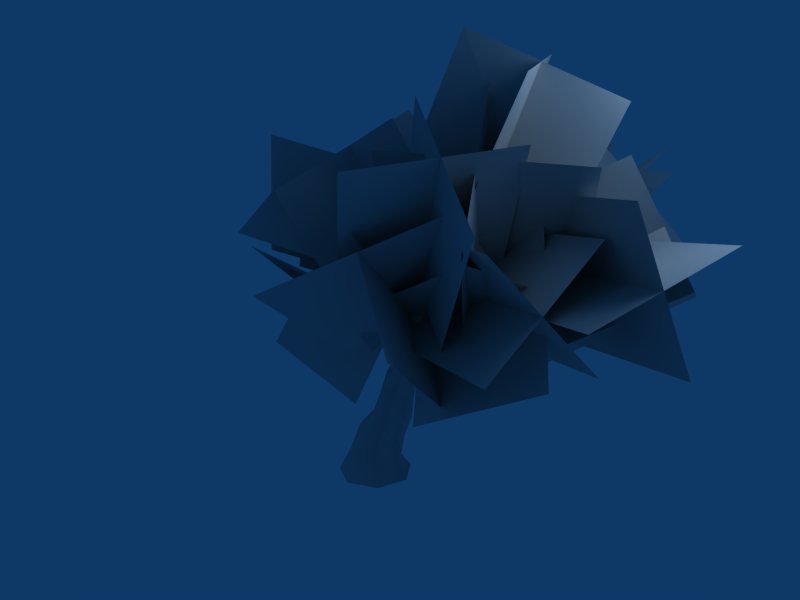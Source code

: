 # Source: tree5.blend  (saved by Blender 2.49.2; exported with 4.5.12 LTS)
import bpy
from mathutils import Matrix  # noqa: F401  (used for matrix-valued properties, if any)

bpy.ops.wm.read_factory_settings(use_empty=True)
scene = bpy.context.scene
scene.name = 'Scene'

# ---- collections
col_collection_1 = bpy.data.collections.new('Collection 1'); scene.collection.children.link(col_collection_1)

# ---- materials (node trees are filled in below, after node groups)
mat_t5_c_tga = bpy.data.materials.new('t5_c.tga')
mat_t5_c_tga.alpha_threshold = 0.0
mat_t5_c_tga.preview_render_type = 'FLAT'
mat_t5_c_tga.diffuse_color = (0.749, 0.749, 0.749, 1.0)
mat_t5_c_tga.roughness = 0.5
mat_t5_b_bmp = bpy.data.materials.new('t5_b.bmp')
mat_t5_b_bmp.alpha_threshold = 0.0
mat_t5_b_bmp.diffuse_color = (0.749, 0.749, 0.749, 1.0)
mat_t5_b_bmp.roughness = 0.5
mat_t5_b_bmp.line_color = (0.0, 0.0, 0.0, 1.0)

# ---- material node trees

# ---- world
world_world = bpy.data.worlds.new('World'); scene.world = world_world
world_world.color = (0.05656, 0.2208, 0.4)
world_world.use_sun_shadow = False
world_world.sun_shadow_jitter_overblur = 0.0
world_world.cycles.sampling_method = 'MANUAL'
world_world.cycles.sample_map_resolution = 256

# ---- cameras
cam_camera = bpy.data.cameras.new('Camera')
cam_camera.passepartout_alpha = 0.2
cam_camera.clip_end = 100.0
cam_camera.lens = 35.0
cam_camera.ortho_scale = 7.314
cam_camera.show_passepartout = False
cam_camera.show_safe_areas = True
cam_camera.dof.focus_distance = 0.0
cam_camera.dof.aperture_fstop = 128.0

# ---- lights
light_spot = bpy.data.lights.new('Spot', 'POINT')
light_spot.transmission_factor = 0.0
light_spot.cutoff_distance = 30.0
light_spot.energy = 100.0
light_spot.shadow_buffer_clip_start = 1.001
light_spot.shadow_soft_size = 1.0
light_spot.shadow_maximum_resolution = 0.006
light_spot.use_absolute_resolution = True
light_spot.cycles.use_multiple_importance_sampling = False

# ---- meshes
me_t5_c_tga_t5_c_tga = bpy.data.meshes.new('t5_c.tga_t5_c.tga')
me_t5_c_tga_t5_c_tga.from_pydata([(-1.191, 15.41, 14.02), (-24.53, 18.21, 16.91), (-25.5, -2.237, 28.87), (-2.363, -5.577, 24.93), (-2.363, -5.577, 24.93), (-25.5, -2.237, 28.87), (-24.53, 18.21, 16.91), (-1.191, 15.41, 14.02), (-3.698, -0.352, 9.05), (-27.03, 2.45, 11.93), (-23.13, 14.12, 32.2), (0.1481, 10.25, 29.87), (0.1481, 10.25, 29.87), (-23.13, 14.12, 32.2), (-27.03, 2.45, 11.93), (-3.698, -0.352, 9.05), (-7.251, 16.02, 20.05), (-18.32, 26.82, 32.31), (-25.89, 10.28, 40.03), (-15.54, -0.4517, 27.07), (-15.54, -0.4517, 27.07), (-25.89, 10.28, 40.03), (-18.32, 26.82, 32.31), (-7.251, 16.02, 20.05), (-18.42, 8.418, 16.66), (-29.49, 19.21, 28.93), (-14.99, 18.83, 42.35), (-4.343, 7.204, 30.44), (-4.343, 7.204, 30.44), (-14.99, 18.83, 42.35), (-29.49, 19.21, 28.93), (-18.42, 8.418, 16.66), (-0.3041, 6.279, 31.41), (7.583, -11.93, 44.33), (22.49, -17.86, 26.88), (13.72, -0.3419, 13.52), (13.72, -0.3419, 13.52), (22.49, -17.86, 26.88), (7.583, -11.93, 44.33), (-0.3041, 6.279, 31.41), (-1.997, -3.826, 18.21), (5.89, -22.04, 31.13), (22.55, -8.087, 40.61), (15.38, 9.787, 26.79), (15.38, 9.787, 26.79), (22.55, -8.087, 40.61), (5.89, -22.04, 31.13), (-1.997, -3.826, 18.21), (5.077, 0.7811, 36.06), (14.9, -6.511, 51.54), (29.11, -13.02, 39.45), (18.77, -6.579, 23.9), (18.77, -6.579, 23.9), (29.11, -13.02, 39.45), (14.9, -6.511, 51.54), (5.077, 0.7811, 36.06), (6.769, -11.28, 29.3), (16.6, -18.57, 44.78), (26.17, -1.407, 46.79), (17.03, 5.512, 30.69), (17.03, 5.512, 30.69), (26.17, -1.407, 46.79), (16.6, -18.57, 44.78), (6.769, -11.28, 29.3), (18.12, 12.92, 22.77), (12.61, 32.95, 34.14), (-10.42, 27.56, 32.47), (-4.908, 8.119, 20.06), (-4.908, 8.119, 20.06), (-10.42, 27.56, 32.47), (12.61, 32.95, 34.14), (18.12, 12.92, 22.77), (6.638, 16.37, 11.13), (1.122, 36.4, 22.49), (2.298, 24.96, 43.22), (6.646, 4.683, 31.72), (6.646, 4.683, 31.72), (2.298, 24.96, 43.22), (1.122, 36.4, 22.49), (6.638, 16.37, 11.13), (10.68, 25.85, 32.15), (-4.97, 32.24, 42.34), (-15.99, 17.88, 34.42), (-0.5571, 12.13, 23.5), (-0.5571, 12.13, 23.5), (-15.99, 17.88, 34.42), (-4.97, 32.24, 42.34), (10.68, 25.85, 32.15), (2.936, 25.34, 20.58), (-12.71, 31.73, 30.77), (-7.857, 19.76, 45.72), (7.22, 12.68, 35.1), (7.22, 12.68, 35.1), (-7.857, 19.76, 45.72), (-12.71, 31.73, 30.77), (2.936, 25.34, 20.58), (10.23, -2.566, 10.9), (31.14, -3.377, 21.98), (21.53, 7.223, 40.89), (0.9314, 9.078, 29.31), (0.9314, 9.078, 29.31), (21.53, 7.223, 40.89), (31.14, -3.377, 21.98), (10.23, -2.566, 10.9), (8.633, 13.54, 15.1), (29.55, 12.73, 26.18), (23.94, -8.468, 35.21), (2.555, -7.066, 25.06), (2.555, -7.066, 25.06), (23.94, -8.468, 35.21), (29.55, 12.73, 26.18), (8.633, 13.54, 15.1), (10.44, -5.101, 22.57), (29.15, -11.15, 24.12), (32.64, 3.02, 37.43), (14.17, 9.662, 35.12), (14.17, 9.662, 35.12), (32.64, 3.02, 37.43), (29.15, -11.15, 24.12), (10.44, -5.101, 22.57), (14.8, 8.062, 21.25), (33.52, 2.009, 22.8), (28.32, -10.35, 37.31), (9.795, -3.55, 36.4), (9.795, -3.55, 36.4), (28.32, -10.35, 37.31), (33.52, 2.009, 22.8), (14.8, 8.062, 21.25), (20.68, 9.218, 32.6), (25.15, 29.06, 44.73), (6.143, 39.32, 34.94), (2.401, 19.85, 21.94), (2.401, 19.85, 21.94), (6.143, 39.32, 34.94), (25.15, 29.06, 44.73), (20.68, 9.218, 32.6), (18.75, 18.19, 18.63), (23.23, 38.03, 30.75), (9.771, 30.15, 48.62), (4.375, 10.84, 35.95), (4.375, 10.84, 35.95), (9.771, 30.15, 48.62), (23.23, 38.03, 30.75), (18.75, 18.19, 18.63), (20.95, 24.25, 34.13), (18.4, 43.05, 39.57), (-1.175, 40.39, 39.58), (1.388, 21.87, 33.19), (1.388, 21.87, 33.19), (-1.175, 40.39, 39.58), (18.4, 43.05, 39.57), (20.95, 24.25, 34.13), (11.32, 25.82, 24.19), (8.771, 44.62, 29.62), (9.521, 39.23, 48.62), (11.08, 20.31, 43.14), (11.08, 20.31, 43.14), (9.521, 39.23, 48.62), (8.771, 44.62, 29.62), (11.32, 25.82, 24.19), (2.03, 1.493, 28.45), (12.32, -10.52, 46.07), (31.39, 3.48, 44.48), (21.54, 14.7, 26.06), (21.54, 14.7, 26.06), (31.39, 3.48, 44.48), (12.32, -10.52, 46.07), (2.03, 1.493, 28.45), (16.06, 0.2989, 19.44), (26.35, -11.71, 37.07), (16.74, 3.179, 52.82), (7.443, 15.86, 35.08), (7.443, 15.86, 35.08), (16.74, 3.179, 52.82), (26.35, -11.71, 37.07), (16.06, 0.2989, 19.44), (6.553, -0.9938, 40.68), (14.38, 1.367, 58.64), (29.67, 11.05, 50.71), (22.29, 7.805, 32.67), (22.29, 7.805, 32.67), (29.67, 11.05, 50.71), (14.38, 1.367, 58.64), (6.553, -0.9938, 40.68), (18.88, -5.357, 35.88), (26.71, -2.997, 53.84), (16.95, 14.06, 55.86), (9.914, 12.15, 37.49), (9.914, 12.15, 37.49), (16.95, 14.06, 55.86), (26.71, -2.997, 53.84), (18.88, -5.357, 35.88), (11.13, 1.991, 33.9), (28.71, 13.44, 44.89), (31.1, 27.76, 26.14), (14.31, 15.52, 14.73), (14.31, 15.52, 14.73), (31.1, 27.76, 26.14), (28.71, 13.44, 44.89), (11.13, 1.991, 33.9), (20.48, 0.8807, 20.09), (38.07, 12.33, 31.08), (22.36, 27.35, 40.56), (4.943, 16.59, 28.6), (4.943, 16.59, 28.6), (22.36, 27.35, 40.56), (38.07, 12.33, 31.08), (20.48, 0.8807, 20.09), (18.35, 1.483, 28.13), (36.71, -5.433, 30.19), (42.6, 12.21, 36.86), (24.43, 19.36, 33.85), (24.43, 19.36, 33.85), (42.6, 12.21, 36.86), (36.71, -5.433, 30.19), (18.35, 1.483, 28.13), (23.32, 12.74, 21.6), (41.68, 5.825, 23.66), (37.5, 0.2247, 42.14), (19.44, 8.045, 40.37), (19.44, 8.045, 40.37), (37.5, 0.2247, 42.14), (41.68, 5.825, 23.66), (23.32, 12.74, 21.6), (5.692, 18.1, 28.71), (-3.458, 10.29, 49.11), (-4.375, -11.69, 40.28), (3.674, -3.616, 19.49), (3.674, -3.616, 19.49), (-4.375, -11.69, 40.28), (-3.458, 10.29, 49.11), (5.692, 18.1, 28.71), (-6.184, 9.925, 20.25), (-15.33, 2.119, 40.65), (6.514, -2.082, 48.84), (15.56, 4.625, 27.98), (15.56, 4.625, 27.98), (6.514, -2.082, 48.84), (-15.33, 2.119, 40.65), (-6.184, 9.925, 20.25), (-6.336, 15.46, 36.7), (-22.43, 5.002, 41.27), (-14.03, -11.21, 33.72), (1.649, -0.4965, 28.28), (1.649, -0.4965, 28.28), (-14.03, -11.21, 33.72), (-22.43, 5.002, 41.27), (-6.336, 15.46, 36.7), (-6.435, 10.02, 23.88), (-22.53, -0.4446, 28.45), (-14.77, -4.655, 46.12), (1.726, 4.998, 41.13), (1.726, 4.998, 41.13), (-14.77, -4.655, 46.12), (-22.53, -0.4446, 28.45), (-6.435, 10.02, 23.88)], [], [(0, 1, 2), (3, 0, 2), (4, 5, 6), (6, 7, 4), (8, 9, 10), (10, 11, 8), (12, 13, 14), (14, 15, 12), (16, 17, 18), (18, 19, 16), (20, 21, 22), (22, 23, 20), (24, 25, 26), (26, 27, 24), (28, 29, 30), (30, 31, 28), (32, 33, 34), (34, 35, 32), (36, 37, 38), (38, 39, 36), (40, 41, 42), (42, 43, 40), (44, 45, 46), (46, 47, 44), (48, 49, 50), (50, 51, 48), (52, 53, 54), (54, 55, 52), (56, 57, 58), (58, 59, 56), (60, 61, 62), (62, 63, 60), (64, 65, 66), (66, 67, 64), (68, 69, 70), (70, 71, 68), (72, 73, 74), (74, 75, 72), (76, 77, 78), (78, 79, 76), (80, 81, 82), (82, 83, 80), (84, 85, 86), (86, 87, 84), (88, 89, 90), (90, 91, 88), (92, 93, 94), (94, 95, 92), (96, 97, 98), (98, 99, 96), (100, 101, 102), (102, 103, 100), (104, 105, 106), (106, 107, 104), (108, 109, 110), (110, 111, 108), (112, 113, 114), (114, 115, 112), (116, 117, 118), (118, 119, 116), (120, 121, 122), (122, 123, 120), (124, 125, 126), (126, 127, 124), (128, 129, 130), (130, 131, 128), (132, 133, 134), (134, 135, 132), (136, 137, 138), (138, 139, 136), (140, 141, 142), (142, 143, 140), (144, 145, 146), (146, 147, 144), (148, 149, 150), (150, 151, 148), (152, 153, 154), (154, 155, 152), (156, 157, 158), (158, 159, 156), (160, 161, 162), (162, 163, 160), (164, 165, 166), (166, 167, 164), (168, 169, 170), (170, 171, 168), (172, 173, 174), (174, 175, 172), (176, 177, 178), (178, 179, 176), (180, 181, 182), (182, 183, 180), (184, 185, 186), (186, 187, 184), (188, 189, 190), (190, 191, 188), (192, 193, 194), (194, 195, 192), (196, 197, 198), (198, 199, 196), (200, 201, 202), (202, 203, 200), (204, 205, 206), (206, 207, 204), (208, 209, 210), (210, 211, 208), (212, 213, 214), (214, 215, 212), (216, 217, 218), (218, 219, 216), (220, 221, 222), (222, 223, 220), (224, 225, 226), (226, 227, 224), (228, 229, 230), (230, 231, 228), (232, 233, 234), (234, 235, 232), (236, 237, 238), (238, 239, 236), (240, 241, 242), (242, 243, 240), (244, 245, 246), (246, 247, 244), (248, 249, 250), (250, 251, 248), (252, 253, 254), (254, 255, 252)])
_uv = me_t5_c_tga_t5_c_tga.uv_layers.new(name='UVTex')
_uv.uv.foreach_set('vector', [-0.001737, 0.005175, -0.001737, 0.998, 0.9977, 0.998, 0.9977, 0.005175, -0.001737, 0.005175, 0.9977, 0.998, -0.001737, 0.005175, -0.001737, 0.998, 0.9977, 0.998, 0.9977, 0.998, 0.9977, 0.005175, -0.001737, 0.005175, -0.001737, 0.005175, -0.001737, 0.998, 0.9977, 0.998, 0.9977, 0.998, 0.9977, 0.005175, -0.001737, 0.005175, -0.001737, 0.005175, -0.001737, 0.998, 0.9977, 0.998, 0.9977, 0.998, 0.9977, 0.005175, -0.001737, 0.005175, -0.001737, 0.005175, -0.001737, 0.998, 0.9977, 0.998, 0.9977, 0.998, 0.9977, 0.005175, -0.001737, 0.005175, -0.001737, 0.005175, -0.001737, 0.998, 0.9977, 0.998, 0.9977, 0.998, 0.9977, 0.005175, -0.001737, 0.005175, -0.001737, 0.005175, -0.001737, 0.998, 0.9977, 0.998, 0.9977, 0.998, 0.9977, 0.005175, -0.001737, 0.005175, -0.001737, 0.005175, -0.001737, 0.998, 0.9977, 0.998, 0.9977, 0.998, 0.9977, 0.005175, -0.001737, 0.005175, -0.001737, 0.005175, -0.001737, 0.998, 0.9977, 0.998, 0.9977, 0.998, 0.9977, 0.005175, -0.001737, 0.005175, -0.001737, 0.005175, -0.001737, 0.998, 0.9977, 0.998, 0.9977, 0.998, 0.9977, 0.005175, -0.001737, 0.005175, -0.001737, 0.005175, -0.001737, 0.998, 0.9977, 0.998, 0.9977, 0.998, 0.9977, 0.005175, -0.001737, 0.005175, -0.001737, 0.005175, -0.001737, 0.998, 0.9977, 0.998, 0.9977, 0.998, 0.9977, 0.005175, -0.001737, 0.005175, -0.001737, 0.005175, -0.001737, 0.998, 0.9977, 0.998, 0.9977, 0.998, 0.9977, 0.005175, -0.001737, 0.005175, -0.001737, 0.005175, -0.001737, 0.998, 0.9977, 0.998, 0.9977, 0.998, 0.9977, 0.005175, -0.001737, 0.005175, -0.001737, 0.005175, -0.001737, 0.998, 0.9977, 0.998, 0.9977, 0.998, 0.9977, 0.005175, -0.001737, 0.005175, -0.001737, 0.005175, -0.001737, 0.998, 0.9977, 0.998, 0.9977, 0.998, 0.9977, 0.005175, -0.001737, 0.005175, -0.001737, 0.005175, -0.001737, 0.998, 0.9977, 0.998, 0.9977, 0.998, 0.9977, 0.005175, -0.001737, 0.005175, -0.001737, 0.005175, -0.001737, 0.998, 0.9977, 0.998, 0.9977, 0.998, 0.9977, 0.005175, -0.001737, 0.005175, -0.001737, 0.005175, -0.001737, 0.998, 0.9977, 0.998, 0.9977, 0.998, 0.9977, 0.005175, -0.001737, 0.005175, -0.001737, 0.005175, -0.001737, 0.998, 0.9977, 0.998, 0.9977, 0.998, 0.9977, 0.005175, -0.001737, 0.005175, -0.001737, 0.005175, -0.001737, 0.998, 0.9977, 0.998, 0.9977, 0.998, 0.9977, 0.005175, -0.001737, 0.005175, -0.001737, 0.005175, -0.001737, 0.998, 0.9977, 0.998, 0.9977, 0.998, 0.9977, 0.005175, -0.001737, 0.005175, -0.001737, 0.005175, -0.001737, 0.998, 0.9977, 0.998, 0.9977, 0.998, 0.9977, 0.005175, -0.001737, 0.005175, -0.001737, 0.005175, -0.001737, 0.998, 0.9977, 0.998, 0.9977, 0.998, 0.9977, 0.005175, -0.001737, 0.005175, -0.001737, 0.005175, -0.001737, 0.998, 0.9977, 0.998, 0.9977, 0.998, 0.9977, 0.005175, -0.001737, 0.005175, -0.001737, 0.005175, -0.001737, 0.998, 0.9977, 0.998, 0.9977, 0.998, 0.9977, 0.005175, -0.001737, 0.005175, -0.001737, 0.005175, -0.001737, 0.998, 0.9977, 0.998, 0.9977, 0.998, 0.9977, 0.005175, -0.001737, 0.005175, -0.001737, 0.005175, -0.001737, 0.998, 0.9977, 0.998, 0.9977, 0.998, 0.9977, 0.005175, -0.001737, 0.005175, -0.001737, 0.005175, -0.001737, 0.998, 0.9977, 0.998, 0.9977, 0.998, 0.9977, 0.005175, -0.001737, 0.005175, -0.001737, 0.005175, -0.001737, 0.998, 0.9977, 0.998, 0.9977, 0.998, 0.9977, 0.005175, -0.001737, 0.005175, -0.001737, 0.005175, -0.001737, 0.998, 0.9977, 0.998, 0.9977, 0.998, 0.9977, 0.005175, -0.001737, 0.005175, -0.001737, 0.005175, -0.001737, 0.998, 0.9977, 0.998, 0.9977, 0.998, 0.9977, 0.005175, -0.001737, 0.005175, -0.001737, 0.005175, -0.001737, 0.998, 0.9977, 0.998, 0.9977, 0.998, 0.9977, 0.005175, -0.001737, 0.005175, -0.001737, 0.005175, -0.001737, 0.998, 0.9977, 0.998, 0.9977, 0.998, 0.9977, 0.005175, -0.001737, 0.005175, -0.001737, 0.005175, -0.001737, 0.998, 0.9977, 0.998, 0.9977, 0.998, 0.9977, 0.005175, -0.001737, 0.005175, -0.001737, 0.005175, -0.001737, 0.998, 0.9977, 0.998, 0.9977, 0.998, 0.9977, 0.005175, -0.001737, 0.005175, -0.001737, 0.005175, -0.001737, 0.998, 0.9977, 0.998, 0.9977, 0.998, 0.9977, 0.005175, -0.001737, 0.005175, -0.001737, 0.005175, -0.001737, 0.998, 0.9977, 0.998, 0.9977, 0.998, 0.9977, 0.005175, -0.001737, 0.005175, -0.001737, 0.005175, -0.001737, 0.998, 0.9977, 0.998, 0.9977, 0.998, 0.9977, 0.005175, -0.001737, 0.005175, -0.001737, 0.005175, -0.001737, 0.998, 0.9977, 0.998, 0.9977, 0.998, 0.9977, 0.005175, -0.001737, 0.005175, -0.001737, 0.005175, -0.001737, 0.998, 0.9977, 0.998, 0.9977, 0.998, 0.9977, 0.005175, -0.001737, 0.005175, -0.001737, 0.005175, -0.001737, 0.998, 0.9977, 0.998, 0.9977, 0.998, 0.9977, 0.005175, -0.001737, 0.005175, -0.001737, 0.005175, -0.001737, 0.998, 0.9977, 0.998, 0.9977, 0.998, 0.9977, 0.005175, -0.001737, 0.005175, -0.001737, 0.005175, -0.001737, 0.998, 0.9977, 0.998, 0.9977, 0.998, 0.9977, 0.005175, -0.001737, 0.005175, -0.001737, 0.005175, -0.001737, 0.998, 0.9977, 0.998, 0.9977, 0.998, 0.9977, 0.005175, -0.001737, 0.005175, -0.001737, 0.005175, -0.001737, 0.998, 0.9977, 0.998, 0.9977, 0.998, 0.9977, 0.005175, -0.001737, 0.005175, -0.001737, 0.005175, -0.001737, 0.998, 0.9977, 0.998, 0.9977, 0.998, 0.9977, 0.005175, -0.001737, 0.005175, -0.001737, 0.005175, -0.001737, 0.998, 0.9977, 0.998, 0.9977, 0.998, 0.9977, 0.005175, -0.001737, 0.005175, -0.001737, 0.005175, -0.001737, 0.998, 0.9977, 0.998, 0.9977, 0.998, 0.9977, 0.005175, -0.001737, 0.005175, -0.001737, 0.005175, -0.001737, 0.998, 0.9977, 0.998, 0.9977, 0.998, 0.9977, 0.005175, -0.001737, 0.005175, -0.001737, 0.005175, -0.001737, 0.998, 0.9977, 0.998, 0.9977, 0.998, 0.9977, 0.005175, -0.001737, 0.005175, -0.001737, 0.005175, -0.001737, 0.998, 0.9977, 0.998, 0.9977, 0.998, 0.9977, 0.005175, -0.001737, 0.005175, -0.001737, 0.005175, -0.001737, 0.998, 0.9977, 0.998, 0.9977, 0.998, 0.9977, 0.005175, -0.001737, 0.005175, -0.001737, 0.005175, -0.001737, 0.998, 0.9977, 0.998, 0.9977, 0.998, 0.9977, 0.005175, -0.001737, 0.005175, -0.001737, 0.005175, -0.001737, 0.998, 0.9977, 0.998, 0.9977, 0.998, 0.9977, 0.005175, -0.001737, 0.005175, -0.001737, 0.005175, -0.001737, 0.998, 0.9977, 0.998, 0.9977, 0.998, 0.9977, 0.005175, -0.001737, 0.005175, -0.001737, 0.005175, -0.001737, 0.998, 0.9977, 0.998, 0.9977, 0.998, 0.9977, 0.005175, -0.001737, 0.005175, -0.001737, 0.005175, -0.001737, 0.998, 0.9977, 0.998, 0.9977, 0.998, 0.9977, 0.005175, -0.001737, 0.005175, -0.001737, 0.005175, -0.001737, 0.998, 0.9977, 0.998, 0.9977, 0.998, 0.9977, 0.005175, -0.001737, 0.005175, -0.001737, 0.005175, -0.001737, 0.998, 0.9977, 0.998, 0.9977, 0.998, 0.9977, 0.005175, -0.001737, 0.005175, -0.001737, 0.005175, -0.001737, 0.998, 0.9977, 0.998, 0.9977, 0.998, 0.9977, 0.005175, -0.001737, 0.005175, -0.001737, 0.005175, -0.001737, 0.998, 0.9977, 0.998, 0.9977, 0.998, 0.9977, 0.005175, -0.001737, 0.005175, -0.001737, 0.005175, -0.001737, 0.998, 0.9977, 0.998, 0.9977, 0.998, 0.9977, 0.005175, -0.001737, 0.005175, -0.001737, 0.005175, -0.001737, 0.998, 0.9977, 0.998, 0.9977, 0.998, 0.9977, 0.005175, -0.001737, 0.005175])
me_t5_c_tga_t5_c_tga.materials.append(mat_t5_c_tga)
me_t5_c_tga_t5_c_tga.use_remesh_preserve_volume = False
me_t5_c_tga_t5_c_tga.use_remesh_preserve_attributes = False
me_t5_c_tga_t5_c_tga.use_mirror_vertex_groups = False
me_t5_c_tga_t5_c_tga.update()
me_t5_b_bmp_t5_b_bmp = bpy.data.meshes.new('t5_b.bmp_t5_b.bmp')
me_t5_b_bmp_t5_b_bmp.from_pydata([(-0.5362, -3.574, 3.378), (-0.01805, -5.166, 0.01148), (2.501, -2.604, 3.319), (4.023, -3.219, 0.01148), (-1.291, -1.748, 5.99), (1.545, -1.381, 5.513), (-0.2909, -0.2239, 8.354), (2.205, -0.04587, 8.309), (-0.1116, 1.01, 11.08), (2.04, 1.123, 11.02), (0.6222, 2.135, 13.54), (2.478, 2.66, 13.19), (2.462, 2.649, 16.51), (3.77, 3.306, 15.7), (5.486, 4.811, 18.89), (6.535, 5.187, 18.25), (8.706, 6.95, 21.41), (9.676, 7.168, 20.94), (11.29, 10.63, 23.6), (11.82, 10.85, 23.1), (14.02, 16.49, 28.58), (5.02, 1.152, 0.01148), (3.642, 0.3295, 2.807), (2.98, 1.072, 4.942), (3.62, 2.005, 8.061), (3.289, 2.858, 10.73), (3.226, 4.463, 13.01), (3.99, 4.883, 15.17), (6.813, 6.353, 17.77), (9.976, 8.057, 20.37), (11.78, 11.42, 22.59), (14.02, 16.49, 28.58), (2.028, 3.018, 2.228), (2.225, 4.658, 0.01148), (1.934, 3.765, 4.708), (2.887, 4.385, 7.796), (2.693, 4.91, 10.45), (2.301, 6.187, 13.14), (2.956, 6.192, 15.34), (6.107, 7.432, 17.82), (9.38, 8.948, 20.12), (11.2, 11.89, 22.46), (-2.26, 4.658, 0.01148), (-1.127, 3.436, 2.017), (-0.8068, 4.671, 4.987), (0.5584, 5.3, 7.714), (0.7003, 5.733, 10.37), (0.4022, 6.534, 13.48), (1.446, 6.247, 16.06), (4.951, 7.61, 18.37), (8.336, 9.169, 20.39), (10.52, 11.92, 22.79), (14.02, 16.49, 28.58), (-1.127, 3.436, 2.017), (-2.26, 4.658, 0.01148), (-3.445, 1.27, 2.334), (-5.057, 1.152, 0.01148), (-0.8068, 4.671, 4.987), (-3.178, 3.105, 5.569), (0.5584, 5.3, 7.714), (-1.612, 4.063, 7.876), (0.7003, 5.733, 10.37), (-1.186, 4.708, 10.56), (0.4022, 6.534, 13.48), (-1.043, 5.241, 13.77), (1.446, 6.247, 16.06), (0.598, 5.007, 16.81), (4.951, 7.61, 18.37), (4.215, 6.754, 18.99), (8.336, 9.169, 20.39), (7.632, 8.555, 20.97), (10.52, 11.92, 22.79), (10.25, 11.48, 23.35), (-4.059, -3.219, 0.01148), (-3.182, -1.85, 2.941), (-3.392, 0.2491, 6.015), (-1.991, 1.605, 8.162), (-1.548, 2.606, 10.88), (-0.9443, 3.283, 13.8), (1.05, 3.405, 17.01), (4.453, 5.509, 19.23), (7.796, 7.567, 21.43), (10.59, 10.91, 23.71), (14.02, 16.49, 28.58), (-0.5362, -3.574, 3.378), (-0.01805, -5.166, 0.01148), (-1.291, -1.748, 5.99), (-0.2909, -0.2239, 8.354), (-0.1116, 1.01, 11.08), (0.6222, 2.135, 13.54), (2.462, 2.649, 16.51), (5.486, 4.811, 18.89), (8.706, 6.95, 21.41), (11.29, 10.63, 23.6), (2.619, 5.499, 16.42), (1.634, 4.427, 15.29), (-2.41, 4.54, 18.81), (-1.944, 5.812, 19.47), (-1.974, 4.521, 20.29), (2.619, 3.668, 16.65), (1.634, 4.427, 15.29), (-2.41, 4.54, 18.81), (-7.353, 5.581, 21.19), (-6.681, 6.411, 21.67), (-7.096, 5.472, 22.37), (-7.353, 5.581, 21.19), (-11.84, 7.932, 23.35), (-11.2, 8.285, 23.76), (-11.56, 7.553, 24.04), (-11.84, 7.932, 23.35), (-15.67, 9.979, 26.78), (-15.67, 9.979, 26.78), (-15.67, 9.979, 26.78), (-15.67, 9.979, 26.78), (-18.29, 11.98, 30.91), (4.771, 6.578, 19.05), (5.352, 5.42, 17.9), (6.649, 1.921, 22.45), (6.402, 3.038, 23.29), (7.43, 3.193, 22.23), (6.433, 6.606, 18.56), (5.352, 5.42, 17.9), (6.649, 1.921, 22.45), (9.359, -0.2951, 26.25), (9.435, 0.5583, 26.94), (10.2, 0.4424, 26.12), (9.359, -0.2951, 26.25), (11.76, -3.317, 30.07), (11.95, -2.713, 30.52), (12.43, -2.933, 29.93), (11.76, -3.317, 30.07), (13.96, -6.65, 33.89), (13.96, -6.65, 33.89), (13.96, -6.65, 33.89), (13.96, -6.65, 33.89), (16.92, -10.01, 36.68), (6.474, 5.995, 18.58), (5.233, 6.856, 17.73), (6.516, 11.34, 20.96), (7.257, 10.68, 21.98), (5.826, 10.39, 21.81), (4.453, 5.509, 19.23), (5.233, 6.856, 17.73), (6.516, 11.34, 20.96), (6.053, 15.38, 24.4), (6.832, 15.3, 25.24), (5.835, 14.6, 25.15), (6.053, 15.38, 24.4), (4.822, 19.28, 27.56), (5.198, 19.27, 28.31), (4.558, 18.66, 28.0), (4.822, 19.28, 27.56), (2.411, 22.7, 30.03), (2.411, 22.7, 30.03), (2.411, 22.7, 30.03), (2.411, 22.7, 30.03), (-0.8629, 24.65, 32.24), (1.948, 3.535, 16.18), (3.19, 4.713, 15.49), (6.595, 3.532, 19.89), (5.643, 2.403, 20.19), (5.376, 3.78, 20.74), (1.948, 5.299, 16.72), (3.19, 4.713, 15.49), (6.595, 3.532, 19.89), (9.487, 2.213, 24.24), (9.033, 1.3, 24.85), (8.58, 2.407, 24.95), (9.487, 2.213, 24.24), (12.77, 2.324, 28.44), (12.45, 1.739, 28.97), (12.4, 2.543, 29.17), (12.77, 2.324, 28.44), (17.12, 1.678, 31.8), (17.12, 1.678, 31.8), (17.12, 1.678, 31.8), (17.12, 1.678, 31.8), (21.07, 0.9825, 35.65), (11.82, 10.85, 23.1), (11.2, 11.89, 22.46), (11.84, 15.14, 26.83), (12.06, 14.68, 28.07), (10.89, 14.63, 27.44), (10.25, 11.48, 23.35), (11.2, 11.89, 22.46), (11.84, 15.14, 26.83), (11.32, 19.17, 30.15), (11.67, 18.92, 31.13), (10.72, 18.86, 30.87), (11.32, 19.17, 30.15), (11.27, 23.45, 33.36), (11.38, 23.11, 33.97), (10.76, 23.34, 33.84), (11.27, 23.45, 33.36), (12.12, 27.51, 37.06), (12.12, 27.51, 37.06), (12.12, 27.51, 37.06), (12.12, 27.51, 37.06), (13.21, 30.79, 41.39), (10.25, 11.48, 23.35), (10.9, 10.57, 22.63), (12.07, 7.263, 27.23), (11.31, 8.0, 27.87), (12.4, 8.515, 27.42), (11.89, 11.57, 23.19), (10.9, 10.57, 22.63), (12.07, 7.263, 27.23), (13.84, 4.95, 31.94), (13.02, 5.458, 32.15), (13.84, 5.993, 32.04), (13.84, 4.95, 31.94), (14.68, 3.068, 36.82), (14.17, 3.421, 37.09), (14.71, 3.832, 36.81), (14.68, 3.068, 36.82), (16.22, 1.511, 41.42), (16.22, 1.511, 41.42), (16.22, 1.511, 41.42), (16.22, 1.511, 41.42), (17.92, -0.9918, 45.92), (8.706, 6.95, 21.41), (9.455, 7.909, 20.16), (13.51, 8.593, 24.04), (12.65, 8.499, 25.04), (12.75, 9.64, 24.36), (8.513, 8.936, 21.0), (9.455, 7.909, 20.16), (13.51, 8.593, 24.04), (17.22, 9.937, 27.55), (16.78, 9.875, 28.5), (17.05, 10.8, 28.15), (17.22, 9.937, 27.55), (21.74, 10.23, 30.6), (21.38, 10.04, 31.21), (21.74, 10.73, 31.23), (21.74, 10.23, 30.6), (26.02, 9.346, 33.42), (26.02, 9.346, 33.42), (26.02, 9.346, 33.42), (26.02, 9.346, 33.42), (29.63, 7.097, 35.32), (9.06, 8.748, 21.39), (8.136, 8.227, 20.15), (3.972, 7.389, 23.94), (5.066, 7.652, 24.69), (4.593, 6.378, 24.53), (8.706, 6.95, 21.41), (8.136, 8.227, 20.15), (3.972, 7.389, 23.94), (0.3373, 7.179, 28.08), (1.289, 7.412, 28.54), (0.8136, 6.42, 28.59), (0.3373, 7.179, 28.08), (-2.802, 7.389, 32.21), (-2.377, 7.693, 32.72), (-2.802, 7.389, 32.21), (-2.802, 7.389, 32.21), (-7.068, 7.065, 35.91), (-7.068, 7.065, 35.91), (-7.068, 7.065, 35.91), (-7.068, 7.065, 35.91), (-10.25, 6.785, 40.26)], [], [(0, 1, 2), (2, 1, 3), (4, 0, 2), (5, 4, 2), (6, 4, 7), (7, 4, 5), (8, 6, 7), (9, 8, 7), (10, 8, 11), (11, 8, 9), (12, 10, 11), (13, 12, 11), (14, 12, 15), (15, 12, 13), (16, 14, 15), (17, 16, 15), (18, 16, 19), (19, 16, 17), (20, 18, 19), (2, 3, 21), (22, 2, 21), (5, 2, 23), (23, 2, 22), (7, 5, 23), (24, 7, 23), (9, 7, 25), (25, 7, 24), (11, 9, 25), (26, 11, 25), (13, 11, 27), (27, 11, 26), (15, 13, 27), (28, 15, 27), (17, 15, 29), (29, 15, 28), (19, 17, 29), (30, 19, 29), (31, 19, 30), (22, 21, 32), (32, 21, 33), (23, 22, 32), (34, 23, 32), (24, 23, 35), (35, 23, 34), (25, 24, 35), (36, 25, 35), (26, 25, 37), (37, 25, 36), (27, 26, 37), (38, 27, 37), (28, 27, 39), (39, 27, 38), (29, 28, 39), (40, 29, 39), (30, 29, 41), (41, 29, 40), (31, 30, 41), (32, 33, 42), (43, 32, 42), (34, 32, 44), (44, 32, 43), (35, 34, 44), (45, 35, 44), (36, 35, 46), (46, 35, 45), (37, 36, 46), (47, 37, 46), (38, 37, 48), (48, 37, 47), (39, 38, 48), (49, 39, 48), (40, 39, 50), (50, 39, 49), (41, 40, 50), (51, 41, 50), (52, 41, 51), (53, 54, 55), (55, 54, 56), (57, 53, 55), (58, 57, 55), (59, 57, 60), (60, 57, 58), (61, 59, 60), (62, 61, 60), (63, 61, 64), (64, 61, 62), (65, 63, 64), (66, 65, 64), (67, 65, 68), (68, 65, 66), (69, 67, 68), (70, 69, 68), (71, 69, 72), (72, 69, 70), (20, 71, 72), (55, 56, 73), (74, 55, 73), (58, 55, 75), (75, 55, 74), (60, 58, 75), (76, 60, 75), (62, 60, 77), (77, 60, 76), (64, 62, 77), (78, 64, 77), (66, 64, 79), (79, 64, 78), (68, 66, 79), (80, 68, 79), (70, 68, 81), (81, 68, 80), (72, 70, 81), (82, 72, 81), (83, 72, 82), (74, 73, 84), (84, 73, 85), (75, 74, 84), (86, 75, 84), (76, 75, 87), (87, 75, 86), (77, 76, 87), (88, 77, 87), (78, 77, 89), (89, 77, 88), (79, 78, 89), (90, 79, 89), (80, 79, 91), (91, 79, 90), (81, 80, 91), (92, 81, 91), (82, 81, 93), (93, 81, 92), (83, 82, 93), (94, 95, 96), (97, 94, 96), (98, 99, 94), (97, 98, 94), (100, 99, 98), (101, 100, 98), (97, 96, 102), (103, 97, 102), (104, 98, 97), (103, 104, 97), (101, 98, 104), (105, 101, 104), (103, 102, 106), (107, 103, 106), (108, 104, 103), (107, 108, 103), (105, 104, 108), (109, 105, 108), (107, 106, 110), (111, 107, 110), (112, 108, 107), (111, 112, 107), (109, 108, 112), (112, 109, 113), (111, 110, 114), (114, 112, 111), (112, 113, 114), (115, 116, 117), (118, 115, 117), (119, 120, 115), (118, 119, 115), (121, 120, 119), (122, 121, 119), (118, 117, 123), (124, 118, 123), (125, 119, 118), (124, 125, 118), (122, 119, 125), (126, 122, 125), (124, 123, 127), (128, 124, 127), (129, 125, 124), (128, 129, 124), (126, 125, 129), (130, 126, 129), (128, 127, 131), (132, 128, 131), (133, 129, 128), (132, 133, 128), (130, 129, 133), (133, 130, 134), (132, 131, 135), (135, 133, 132), (133, 134, 135), (136, 137, 138), (139, 136, 138), (140, 141, 136), (139, 140, 136), (142, 141, 140), (143, 142, 140), (139, 138, 144), (145, 139, 144), (146, 140, 139), (145, 146, 139), (143, 140, 146), (147, 143, 146), (145, 144, 148), (149, 145, 148), (150, 146, 145), (149, 150, 145), (147, 146, 150), (151, 147, 150), (149, 148, 152), (153, 149, 152), (154, 150, 149), (153, 154, 149), (151, 150, 154), (154, 151, 155), (153, 152, 156), (156, 154, 153), (154, 155, 156), (157, 158, 159), (160, 157, 159), (161, 162, 157), (160, 161, 157), (163, 162, 161), (164, 163, 161), (160, 159, 165), (166, 160, 165), (167, 161, 160), (166, 167, 160), (164, 161, 167), (168, 164, 167), (166, 165, 169), (170, 166, 169), (171, 167, 166), (170, 171, 166), (168, 167, 171), (172, 168, 171), (170, 169, 173), (174, 170, 173), (175, 171, 170), (174, 175, 170), (172, 171, 175), (175, 172, 176), (174, 173, 177), (177, 175, 174), (175, 176, 177), (178, 179, 180), (181, 178, 180), (182, 183, 178), (181, 182, 178), (184, 183, 182), (185, 184, 182), (181, 180, 186), (187, 181, 186), (188, 182, 181), (187, 188, 181), (185, 182, 188), (189, 185, 188), (187, 186, 190), (191, 187, 190), (192, 188, 187), (191, 192, 187), (189, 188, 192), (193, 189, 192), (191, 190, 194), (195, 191, 194), (196, 192, 191), (195, 196, 191), (193, 192, 196), (196, 193, 197), (195, 194, 198), (198, 196, 195), (196, 197, 198), (199, 200, 201), (202, 199, 201), (203, 204, 199), (202, 203, 199), (205, 204, 203), (206, 205, 203), (202, 201, 207), (208, 202, 207), (209, 203, 202), (208, 209, 202), (206, 203, 209), (210, 206, 209), (208, 207, 211), (212, 208, 211), (213, 209, 208), (212, 213, 208), (210, 209, 213), (214, 210, 213), (212, 211, 215), (216, 212, 215), (217, 213, 212), (216, 217, 212), (214, 213, 217), (217, 214, 218), (216, 215, 219), (219, 217, 216), (217, 218, 219), (220, 221, 222), (223, 220, 222), (224, 225, 220), (223, 224, 220), (226, 225, 224), (227, 226, 224), (223, 222, 228), (229, 223, 228), (230, 224, 223), (229, 230, 223), (227, 224, 230), (231, 227, 230), (229, 228, 232), (233, 229, 232), (234, 230, 229), (233, 234, 229), (231, 230, 234), (235, 231, 234), (233, 232, 236), (237, 233, 236), (238, 234, 233), (237, 238, 233), (235, 234, 238), (238, 235, 239), (237, 236, 240), (240, 238, 237), (238, 239, 240), (241, 242, 243), (244, 241, 243), (245, 246, 241), (244, 245, 241), (247, 246, 245), (248, 247, 245), (244, 243, 249), (250, 244, 249), (251, 245, 244), (250, 251, 244), (248, 245, 251), (252, 248, 251), (250, 249, 253), (254, 250, 253), (255, 251, 250), (254, 255, 250), (252, 251, 255), (256, 252, 255), (254, 253, 257), (258, 254, 257), (259, 255, 254), (258, 259, 254), (256, 255, 259), (259, 256, 260), (258, 257, 261), (261, 259, 258), (259, 260, 261)])
me_t5_b_bmp_t5_b_bmp.polygons.foreach_set('use_smooth', [True] * 349)
_uv = me_t5_b_bmp_t5_b_bmp.uv_layers.new(name='UVTex')
_uv.uv.foreach_set('vector', [0.006248, 0.4943, 0.006248, 0.008668, 0.2515, 0.4943, 0.2515, 0.4943, 0.006248, 0.008668, 0.2515, 0.008668, 0.006248, 0.9893, 0.006248, 0.4943, 0.2515, 0.4943, 0.2515, 0.9876, 0.006248, 0.9893, 0.2515, 0.4943, 0.006248, 0.4943, 0.006248, 0.9893, 0.2515, 0.4943, 0.2515, 0.4943, 0.006248, 0.9893, 0.2515, 0.9876, 0.006248, 0.008668, 0.006248, 0.4943, 0.2515, 0.4943, 0.2515, 0.008668, 0.006248, 0.008668, 0.2515, 0.4943, 0.006248, 0.4943, 0.006248, 0.008668, 0.2515, 0.4943, 0.2515, 0.4943, 0.006248, 0.008668, 0.2515, 0.008668, 0.006248, 0.008668, 0.006248, 0.4943, 0.2515, 0.4943, 0.2515, 0.008668, 0.006248, 0.008668, 0.2515, 0.4943, 0.006248, 0.4943, 0.006248, 0.008668, 0.2515, 0.4943, 0.2515, 0.4943, 0.006248, 0.008668, 0.2515, 0.008668, 0.006248, 0.9893, 0.006248, 0.4943, 0.2515, 0.4943, 0.2515, 0.9876, 0.006248, 0.9893, 0.2515, 0.4943, 0.006248, 0.4943, 0.006248, 0.9893, 0.2515, 0.4943, 0.2515, 0.4943, 0.006248, 0.9893, 0.2515, 0.9876, 0.006248, 0.008668, 0.006248, 0.4943, 0.2515, 0.4943, 0.2515, 0.4943, 0.2515, 0.008668, 0.4907, 0.008668, 0.4907, 0.4943, 0.2515, 0.4943, 0.4907, 0.008668, 0.2515, 0.9876, 0.2515, 0.4943, 0.4907, 0.9876, 0.4907, 0.9876, 0.2515, 0.4943, 0.4907, 0.4943, 0.2515, 0.4943, 0.2515, 0.9876, 0.4907, 0.9876, 0.4907, 0.4943, 0.2515, 0.4943, 0.4907, 0.9876, 0.2515, 0.008668, 0.2515, 0.4943, 0.4907, 0.008668, 0.4907, 0.008668, 0.2515, 0.4943, 0.4907, 0.4943, 0.2515, 0.4943, 0.2515, 0.008668, 0.4907, 0.008668, 0.4907, 0.4943, 0.2515, 0.4943, 0.4907, 0.008668, 0.2515, 0.008668, 0.2515, 0.4943, 0.4907, 0.008668, 0.4907, 0.008668, 0.2515, 0.4943, 0.4907, 0.4943, 0.2515, 0.4943, 0.2515, 0.008668, 0.4907, 0.008668, 0.4907, 0.4943, 0.2515, 0.4943, 0.4907, 0.008668, 0.2515, 0.9876, 0.2515, 0.4943, 0.4907, 0.9876, 0.4907, 0.9876, 0.2515, 0.4943, 0.4907, 0.4943, 0.2515, 0.4943, 0.2515, 0.9876, 0.4907, 0.9876, 0.4907, 0.4943, 0.2515, 0.4943, 0.4907, 0.9876, 0.4907, 0.008668, 0.2515, 0.4943, 0.4907, 0.4943, 0.4907, 0.4943, 0.4907, 0.008668, 0.736, 0.4943, 0.736, 0.4943, 0.4907, 0.008668, 0.736, 0.008668, 0.4907, 0.9876, 0.4907, 0.4943, 0.736, 0.4943, 0.736, 0.9876, 0.4907, 0.9876, 0.736, 0.4943, 0.4907, 0.4943, 0.4907, 0.9876, 0.736, 0.4943, 0.736, 0.4943, 0.4907, 0.9876, 0.736, 0.9876, 0.4907, 0.008668, 0.4907, 0.4943, 0.736, 0.4943, 0.736, 0.008668, 0.4907, 0.008668, 0.736, 0.4943, 0.4907, 0.4943, 0.4907, 0.008668, 0.736, 0.4943, 0.736, 0.4943, 0.4907, 0.008668, 0.736, 0.008668, 0.4907, 0.008668, 0.4907, 0.4943, 0.736, 0.4943, 0.736, 0.008668, 0.4907, 0.008668, 0.736, 0.4943, 0.4907, 0.4943, 0.4907, 0.008668, 0.736, 0.4943, 0.736, 0.4943, 0.4907, 0.008668, 0.736, 0.008668, 0.4907, 0.9876, 0.4907, 0.4943, 0.736, 0.4943, 0.736, 0.9876, 0.4907, 0.9876, 0.736, 0.4943, 0.4907, 0.4943, 0.4907, 0.9876, 0.736, 0.4943, 0.736, 0.4943, 0.4907, 0.9876, 0.736, 0.9876, 0.4907, 0.008668, 0.4907, 0.4943, 0.736, 0.4943, 0.736, 0.4943, 0.736, 0.008668, 0.9874, 0.008668, 0.9874, 0.4943, 0.736, 0.4943, 0.9874, 0.008668, 0.736, 0.9876, 0.736, 0.4943, 0.9874, 0.9893, 0.9874, 0.9893, 0.736, 0.4943, 0.9874, 0.4943, 0.736, 0.4943, 0.736, 0.9876, 0.9874, 0.9893, 0.9874, 0.4943, 0.736, 0.4943, 0.9874, 0.9893, 0.736, 0.008668, 0.736, 0.4943, 0.9874, 0.008668, 0.9874, 0.008668, 0.736, 0.4943, 0.9874, 0.4943, 0.736, 0.4943, 0.736, 0.008668, 0.9874, 0.008668, 0.9874, 0.4943, 0.736, 0.4943, 0.9874, 0.008668, 0.736, 0.008668, 0.736, 0.4943, 0.9874, 0.008668, 0.9874, 0.008668, 0.736, 0.4943, 0.9874, 0.4943, 0.736, 0.4943, 0.736, 0.008668, 0.9874, 0.008668, 0.9874, 0.4943, 0.736, 0.4943, 0.9874, 0.008668, 0.736, 0.9876, 0.736, 0.4943, 0.9874, 0.9893, 0.9874, 0.9893, 0.736, 0.4943, 0.9874, 0.4943, 0.736, 0.4943, 0.736, 0.9876, 0.9874, 0.9893, 0.9874, 0.4943, 0.736, 0.4943, 0.9874, 0.9893, 0.9874, 0.008668, 0.736, 0.4943, 0.9874, 0.4943, 0.006248, 0.4943, 0.006248, 0.008668, 0.3313, 0.4943, 0.3313, 0.4943, 0.006248, 0.008668, 0.3313, 0.008668, 0.006248, 0.9893, 0.006248, 0.4943, 0.3313, 0.4943, 0.3313, 0.9893, 0.006248, 0.9893, 0.3313, 0.4943, 0.006248, 0.4943, 0.006248, 0.9893, 0.3313, 0.4943, 0.3313, 0.4943, 0.006248, 0.9893, 0.3313, 0.9893, 0.006248, 0.008668, 0.006248, 0.4943, 0.3313, 0.4943, 0.3313, 0.008668, 0.006248, 0.008668, 0.3313, 0.4943, 0.006248, 0.4943, 0.006248, 0.008668, 0.3313, 0.4943, 0.3313, 0.4943, 0.006248, 0.008668, 0.3313, 0.008668, 0.006248, 0.008668, 0.006248, 0.4943, 0.3313, 0.4943, 0.3313, 0.008668, 0.006248, 0.008668, 0.3313, 0.4943, 0.006248, 0.4943, 0.006248, 0.008668, 0.3313, 0.4943, 0.3313, 0.4943, 0.006248, 0.008668, 0.3313, 0.008668, 0.006248, 0.9893, 0.006248, 0.4943, 0.3313, 0.4943, 0.3313, 0.9893, 0.006248, 0.9893, 0.3313, 0.4943, 0.006248, 0.4943, 0.006248, 0.9893, 0.3313, 0.4943, 0.3313, 0.4943, 0.006248, 0.9893, 0.3313, 0.9893, 0.006248, 0.008668, 0.006248, 0.4943, 0.3313, 0.4943, 0.3313, 0.4943, 0.3313, 0.008668, 0.6624, 0.008668, 0.6624, 0.4943, 0.3313, 0.4943, 0.6624, 0.008668, 0.3313, 0.9893, 0.3313, 0.4943, 0.6624, 0.9893, 0.6624, 0.9893, 0.3313, 0.4943, 0.6624, 0.4943, 0.3313, 0.4943, 0.3313, 0.9893, 0.6624, 0.9893, 0.6624, 0.4943, 0.3313, 0.4943, 0.6624, 0.9893, 0.3313, 0.008668, 0.3313, 0.4943, 0.6624, 0.008668, 0.6624, 0.008668, 0.3313, 0.4943, 0.6624, 0.4943, 0.3313, 0.4943, 0.3313, 0.008668, 0.6624, 0.008668, 0.6624, 0.4943, 0.3313, 0.4943, 0.6624, 0.008668, 0.3313, 0.008668, 0.3313, 0.4943, 0.6624, 0.008668, 0.6624, 0.008668, 0.3313, 0.4943, 0.6624, 0.4943, 0.3313, 0.4943, 0.3313, 0.008668, 0.6624, 0.008668, 0.6624, 0.4943, 0.3313, 0.4943, 0.6624, 0.008668, 0.3313, 0.9893, 0.3313, 0.4943, 0.6624, 0.9893, 0.6624, 0.9893, 0.3313, 0.4943, 0.6624, 0.4943, 0.3313, 0.4943, 0.3313, 0.9893, 0.6624, 0.9893, 0.6624, 0.4943, 0.3313, 0.4943, 0.6624, 0.9893, 0.6624, 0.008668, 0.3313, 0.4943, 0.6624, 0.4943, 0.6624, 0.4943, 0.6624, 0.008668, 0.9874, 0.4943, 0.9874, 0.4943, 0.6624, 0.008668, 0.9874, 0.008668, 0.6624, 0.9893, 0.6624, 0.4943, 0.9874, 0.4943, 0.9874, 0.9893, 0.6624, 0.9893, 0.9874, 0.4943, 0.6624, 0.4943, 0.6624, 0.9893, 0.9874, 0.4943, 0.9874, 0.4943, 0.6624, 0.9893, 0.9874, 0.9893, 0.6624, 0.008668, 0.6624, 0.4943, 0.9874, 0.4943, 0.9874, 0.008668, 0.6624, 0.008668, 0.9874, 0.4943, 0.6624, 0.4943, 0.6624, 0.008668, 0.9874, 0.4943, 0.9874, 0.4943, 0.6624, 0.008668, 0.9874, 0.008668, 0.6624, 0.008668, 0.6624, 0.4943, 0.9874, 0.4943, 0.9874, 0.008668, 0.6624, 0.008668, 0.9874, 0.4943, 0.6624, 0.4943, 0.6624, 0.008668, 0.9874, 0.4943, 0.9874, 0.4943, 0.6624, 0.008668, 0.9874, 0.008668, 0.6624, 0.9893, 0.6624, 0.4943, 0.9874, 0.4943, 0.9874, 0.9893, 0.6624, 0.9893, 0.9874, 0.4943, 0.6624, 0.4943, 0.6624, 0.9893, 0.9874, 0.4943, 0.9874, 0.4943, 0.6624, 0.9893, 0.9874, 0.9893, 0.6624, 0.008668, 0.6624, 0.4943, 0.9874, 0.4943, 0.3374, 0.008668, 0.006248, 0.008668, 0.006248, 0.494, 0.3374, 0.494, 0.3374, 0.008668, 0.006248, 0.494, 0.6563, 0.494, 0.6563, 0.008668, 0.3374, 0.008668, 0.3374, 0.494, 0.6563, 0.494, 0.3374, 0.008668, 0.9874, 0.008668, 0.6563, 0.008668, 0.6563, 0.494, 0.9874, 0.494, 0.9874, 0.008668, 0.6563, 0.494, 0.3374, 0.494, 0.006248, 0.494, 0.006248, 0.9893, 0.3374, 0.9893, 0.3374, 0.494, 0.006248, 0.9893, 0.6563, 0.9893, 0.6563, 0.494, 0.3374, 0.494, 0.3374, 0.9893, 0.6563, 0.9893, 0.3374, 0.494, 0.9874, 0.494, 0.6563, 0.494, 0.6563, 0.9893, 0.9874, 0.9893, 0.9874, 0.494, 0.6563, 0.9893, 0.3374, 0.9893, 0.006248, 0.9893, 0.006248, 0.494, 0.3374, 0.494, 0.3374, 0.9893, 0.006248, 0.494, 0.6563, 0.494, 0.6563, 0.9893, 0.3374, 0.9893, 0.3374, 0.494, 0.6563, 0.494, 0.3374, 0.9893, 0.9874, 0.9893, 0.6563, 0.9893, 0.6563, 0.494, 0.9874, 0.494, 0.9874, 0.9893, 0.6563, 0.494, 0.3374, 0.494, 0.006248, 0.494, 0.006248, 0.008668, 0.3374, 0.008668, 0.3374, 0.494, 0.006248, 0.008668, 0.6563, 0.008668, 0.6563, 0.494, 0.3374, 0.494, 0.3374, 0.008668, 0.6563, 0.008668, 0.3374, 0.494, 0.9874, 0.494, 0.6563, 0.494, 0.6563, 0.008668, 0.6563, 0.008668, 0.9874, 0.494, 0.9874, 0.008668, 0.3374, 0.008668, 0.006248, 0.008668, 0.4907, 0.9876, 0.4907, 0.9876, 0.6563, 0.008668, 0.3374, 0.008668, 0.6563, 0.008668, 0.9874, 0.008668, 0.4907, 0.9876, 0.3374, 0.008668, 0.006248, 0.008668, 0.006248, 0.494, 0.3374, 0.494, 0.3374, 0.008668, 0.006248, 0.494, 0.6563, 0.494, 0.6563, 0.008668, 0.3374, 0.008668, 0.3374, 0.494, 0.6563, 0.494, 0.3374, 0.008668, 0.9874, 0.008668, 0.6563, 0.008668, 0.6563, 0.494, 0.9874, 0.494, 0.9874, 0.008668, 0.6563, 0.494, 0.3374, 0.494, 0.006248, 0.494, 0.006248, 0.9893, 0.3374, 0.9893, 0.3374, 0.494, 0.006248, 0.9893, 0.6563, 0.9893, 0.6563, 0.494, 0.3374, 0.494, 0.3374, 0.9893, 0.6563, 0.9893, 0.3374, 0.494, 0.9874, 0.494, 0.6563, 0.494, 0.6563, 0.9893, 0.9874, 0.9893, 0.9874, 0.494, 0.6563, 0.9893, 0.3374, 0.9893, 0.006248, 0.9893, 0.006248, 0.494, 0.3374, 0.494, 0.3374, 0.9893, 0.006248, 0.494, 0.6563, 0.494, 0.6563, 0.9893, 0.3374, 0.9893, 0.3374, 0.494, 0.6563, 0.494, 0.3374, 0.9893, 0.9874, 0.9893, 0.6563, 0.9893, 0.6563, 0.494, 0.9874, 0.494, 0.9874, 0.9893, 0.6563, 0.494, 0.3374, 0.494, 0.006248, 0.494, 0.006248, 0.008668, 0.3374, 0.008668, 0.3374, 0.494, 0.006248, 0.008668, 0.6563, 0.008668, 0.6563, 0.494, 0.3374, 0.494, 0.3374, 0.008668, 0.6563, 0.008668, 0.3374, 0.494, 0.9874, 0.494, 0.6563, 0.494, 0.6563, 0.008668, 0.6563, 0.008668, 0.9874, 0.494, 0.9874, 0.008668, 0.3374, 0.008668, 0.006248, 0.008668, 0.4907, 0.9876, 0.4907, 0.9876, 0.6563, 0.008668, 0.3374, 0.008668, 0.6563, 0.008668, 0.9874, 0.008668, 0.4907, 0.9876, 0.3374, 0.008668, 0.006248, 0.008668, 0.006248, 0.494, 0.3374, 0.494, 0.3374, 0.008668, 0.006248, 0.494, 0.6563, 0.494, 0.6563, 0.008668, 0.3374, 0.008668, 0.3374, 0.494, 0.6563, 0.494, 0.3374, 0.008668, 0.9874, 0.008668, 0.6563, 0.008668, 0.6563, 0.494, 0.9874, 0.494, 0.9874, 0.008668, 0.6563, 0.494, 0.3374, 0.494, 0.006248, 0.494, 0.006248, 0.9893, 0.3374, 0.9893, 0.3374, 0.494, 0.006248, 0.9893, 0.6563, 0.9893, 0.6563, 0.494, 0.3374, 0.494, 0.3374, 0.9893, 0.6563, 0.9893, 0.3374, 0.494, 0.9874, 0.494, 0.6563, 0.494, 0.6563, 0.9893, 0.9874, 0.9893, 0.9874, 0.494, 0.6563, 0.9893, 0.3374, 0.9893, 0.006248, 0.9893, 0.006248, 0.494, 0.3374, 0.494, 0.3374, 0.9893, 0.006248, 0.494, 0.6563, 0.494, 0.6563, 0.9893, 0.3374, 0.9893, 0.3374, 0.494, 0.6563, 0.494, 0.3374, 0.9893, 0.9874, 0.9893, 0.6563, 0.9893, 0.6563, 0.494, 0.9874, 0.494, 0.9874, 0.9893, 0.6563, 0.494, 0.3374, 0.494, 0.006248, 0.494, 0.006248, 0.008668, 0.3374, 0.008668, 0.3374, 0.494, 0.006248, 0.008668, 0.6563, 0.008668, 0.6563, 0.494, 0.3374, 0.494, 0.3374, 0.008668, 0.6563, 0.008668, 0.3374, 0.494, 0.9874, 0.494, 0.6563, 0.494, 0.6563, 0.008668, 0.6563, 0.008668, 0.9874, 0.494, 0.9874, 0.008668, 0.3374, 0.008668, 0.006248, 0.008668, 0.4907, 0.9876, 0.4907, 0.9876, 0.6563, 0.008668, 0.3374, 0.008668, 0.6563, 0.008668, 0.9874, 0.008668, 0.4907, 0.9876, 0.3374, 0.008668, 0.006248, 0.008668, 0.006248, 0.494, 0.3374, 0.494, 0.3374, 0.008668, 0.006248, 0.494, 0.6563, 0.494, 0.6563, 0.008668, 0.3374, 0.008668, 0.3374, 0.494, 0.6563, 0.494, 0.3374, 0.008668, 0.9874, 0.008668, 0.6563, 0.008668, 0.6563, 0.494, 0.9874, 0.494, 0.9874, 0.008668, 0.6563, 0.494, 0.3374, 0.494, 0.006248, 0.494, 0.006248, 0.9893, 0.3374, 0.9893, 0.3374, 0.494, 0.006248, 0.9893, 0.6563, 0.9893, 0.6563, 0.494, 0.3374, 0.494, 0.3374, 0.9893, 0.6563, 0.9893, 0.3374, 0.494, 0.9874, 0.494, 0.6563, 0.494, 0.6563, 0.9893, 0.9874, 0.9893, 0.9874, 0.494, 0.6563, 0.9893, 0.3374, 0.9893, 0.006248, 0.9893, 0.006248, 0.494, 0.3374, 0.494, 0.3374, 0.9893, 0.006248, 0.494, 0.6563, 0.494, 0.6563, 0.9893, 0.3374, 0.9893, 0.3374, 0.494, 0.6563, 0.494, 0.3374, 0.9893, 0.9874, 0.9893, 0.6563, 0.9893, 0.6563, 0.494, 0.9874, 0.494, 0.9874, 0.9893, 0.6563, 0.494, 0.3374, 0.494, 0.006248, 0.494, 0.006248, 0.008668, 0.3374, 0.008668, 0.3374, 0.494, 0.006248, 0.008668, 0.6563, 0.008668, 0.6563, 0.494, 0.3374, 0.494, 0.3374, 0.008668, 0.6563, 0.008668, 0.3374, 0.494, 0.9874, 0.494, 0.6563, 0.494, 0.6563, 0.008668, 0.6563, 0.008668, 0.9874, 0.494, 0.9874, 0.008668, 0.3374, 0.008668, 0.006248, 0.008668, 0.4907, 0.9876, 0.4907, 0.9876, 0.6563, 0.008668, 0.3374, 0.008668, 0.6563, 0.008668, 0.9874, 0.008668, 0.4907, 0.9876, 0.3374, 0.008668, 0.006248, 0.008668, 0.006248, 0.494, 0.3374, 0.494, 0.3374, 0.008668, 0.006248, 0.494, 0.6563, 0.494, 0.6563, 0.008668, 0.3374, 0.008668, 0.3374, 0.494, 0.6563, 0.494, 0.3374, 0.008668, 0.9874, 0.008668, 0.6563, 0.008668, 0.6563, 0.494, 0.9874, 0.494, 0.9874, 0.008668, 0.6563, 0.494, 0.3374, 0.494, 0.006248, 0.494, 0.006248, 0.9893, 0.3374, 0.9893, 0.3374, 0.494, 0.006248, 0.9893, 0.6563, 0.9893, 0.6563, 0.494, 0.3374, 0.494, 0.3374, 0.9893, 0.6563, 0.9893, 0.3374, 0.494, 0.9874, 0.494, 0.6563, 0.494, 0.6563, 0.9893, 0.9874, 0.9893, 0.9874, 0.494, 0.6563, 0.9893, 0.3374, 0.9893, 0.006248, 0.9893, 0.006248, 0.494, 0.3374, 0.494, 0.3374, 0.9893, 0.006248, 0.494, 0.6563, 0.494, 0.6563, 0.9893, 0.3374, 0.9893, 0.3374, 0.494, 0.6563, 0.494, 0.3374, 0.9893, 0.9874, 0.9893, 0.6563, 0.9893, 0.6563, 0.494, 0.9874, 0.494, 0.9874, 0.9893, 0.6563, 0.494, 0.3374, 0.494, 0.006248, 0.494, 0.006248, 0.008668, 0.3374, 0.008668, 0.3374, 0.494, 0.006248, 0.008668, 0.6563, 0.008668, 0.6563, 0.494, 0.3374, 0.494, 0.3374, 0.008668, 0.6563, 0.008668, 0.3374, 0.494, 0.9874, 0.494, 0.6563, 0.494, 0.6563, 0.008668, 0.6563, 0.008668, 0.9874, 0.494, 0.9874, 0.008668, 0.3374, 0.008668, 0.006248, 0.008668, 0.4907, 0.9876, 0.4907, 0.9876, 0.6563, 0.008668, 0.3374, 0.008668, 0.6563, 0.008668, 0.9874, 0.008668, 0.4907, 0.9876, 0.3374, 0.008668, 0.006248, 0.008668, 0.006248, 0.494, 0.3374, 0.494, 0.3374, 0.008668, 0.006248, 0.494, 0.6563, 0.494, 0.6563, 0.008668, 0.3374, 0.008668, 0.3374, 0.494, 0.6563, 0.494, 0.3374, 0.008668, 0.9874, 0.008668, 0.6563, 0.008668, 0.6563, 0.494, 0.9874, 0.494, 0.9874, 0.008668, 0.6563, 0.494, 0.3374, 0.494, 0.006248, 0.494, 0.006248, 0.9893, 0.3374, 0.9893, 0.3374, 0.494, 0.006248, 0.9893, 0.6563, 0.9893, 0.6563, 0.494, 0.3374, 0.494, 0.3374, 0.9893, 0.6563, 0.9893, 0.3374, 0.494, 0.9874, 0.494, 0.6563, 0.494, 0.6563, 0.9893, 0.9874, 0.9893, 0.9874, 0.494, 0.6563, 0.9893, 0.3374, 0.9893, 0.006248, 0.9893, 0.006248, 0.494, 0.3374, 0.494, 0.3374, 0.9893, 0.006248, 0.494, 0.6563, 0.494, 0.6563, 0.9893, 0.3374, 0.9893, 0.3374, 0.494, 0.6563, 0.494, 0.3374, 0.9893, 0.9874, 0.9893, 0.6563, 0.9893, 0.6563, 0.494, 0.9874, 0.494, 0.9874, 0.9893, 0.6563, 0.494, 0.3374, 0.494, 0.006248, 0.494, 0.006248, 0.008668, 0.3374, 0.008668, 0.3374, 0.494, 0.006248, 0.008668, 0.6563, 0.008668, 0.6563, 0.494, 0.3374, 0.494, 0.3374, 0.008668, 0.6563, 0.008668, 0.3374, 0.494, 0.9874, 0.494, 0.6563, 0.494, 0.6563, 0.008668, 0.6563, 0.008668, 0.9874, 0.494, 0.9874, 0.008668, 0.3374, 0.008668, 0.006248, 0.008668, 0.4907, 0.9876, 0.4907, 0.9876, 0.6563, 0.008668, 0.3374, 0.008668, 0.6563, 0.008668, 0.9874, 0.008668, 0.4907, 0.9876, 0.3374, 0.008668, 0.006248, 0.008668, 0.006248, 0.494, 0.3374, 0.494, 0.3374, 0.008668, 0.006248, 0.494, 0.6563, 0.494, 0.6563, 0.008668, 0.3374, 0.008668, 0.3374, 0.494, 0.6563, 0.494, 0.3374, 0.008668, 0.9874, 0.008668, 0.6563, 0.008668, 0.6563, 0.494, 0.9874, 0.494, 0.9874, 0.008668, 0.6563, 0.494, 0.3374, 0.494, 0.006248, 0.494, 0.006248, 0.9893, 0.3374, 0.9893, 0.3374, 0.494, 0.006248, 0.9893, 0.6563, 0.9893, 0.6563, 0.494, 0.3374, 0.494, 0.3374, 0.9893, 0.6563, 0.9893, 0.3374, 0.494, 0.9874, 0.494, 0.6563, 0.494, 0.6563, 0.9893, 0.9874, 0.9893, 0.9874, 0.494, 0.6563, 0.9893, 0.3374, 0.9893, 0.006248, 0.9893, 0.006248, 0.494, 0.3374, 0.494, 0.3374, 0.9893, 0.006248, 0.494, 0.6563, 0.494, 0.6563, 0.9893, 0.3374, 0.9893, 0.3374, 0.494, 0.6563, 0.494, 0.3374, 0.9893, 0.9874, 0.9893, 0.6563, 0.9893, 0.6563, 0.494, 0.9874, 0.494, 0.9874, 0.9893, 0.6563, 0.494, 0.3374, 0.494, 0.006248, 0.494, 0.006248, 0.008668, 0.3374, 0.008668, 0.3374, 0.494, 0.006248, 0.008668, 0.6563, 0.008668, 0.6563, 0.494, 0.3374, 0.494, 0.3374, 0.008668, 0.6563, 0.008668, 0.3374, 0.494, 0.9874, 0.494, 0.6563, 0.494, 0.6563, 0.008668, 0.6563, 0.008668, 0.9874, 0.494, 0.9874, 0.008668, 0.3374, 0.008668, 0.006248, 0.008668, 0.4907, 0.9876, 0.4907, 0.9876, 0.6563, 0.008668, 0.3374, 0.008668, 0.6563, 0.008668, 0.9874, 0.008668, 0.4907, 0.9876, 0.3374, 0.008668, 0.006248, 0.008668, 0.006248, 0.494, 0.3374, 0.494, 0.3374, 0.008668, 0.006248, 0.494, 0.6563, 0.494, 0.6563, 0.008668, 0.3374, 0.008668, 0.3374, 0.494, 0.6563, 0.494, 0.3374, 0.008668, 0.9874, 0.008668, 0.6563, 0.008668, 0.6563, 0.494, 0.9874, 0.494, 0.9874, 0.008668, 0.6563, 0.494, 0.3374, 0.494, 0.006248, 0.494, 0.006248, 0.9893, 0.3374, 0.9893, 0.3374, 0.494, 0.006248, 0.9893, 0.6563, 0.9893, 0.6563, 0.494, 0.3374, 0.494, 0.3374, 0.9893, 0.6563, 0.9893, 0.3374, 0.494, 0.9874, 0.494, 0.6563, 0.494, 0.6563, 0.9893, 0.9874, 0.9893, 0.9874, 0.494, 0.6563, 0.9893, 0.3374, 0.9893, 0.006248, 0.9893, 0.006248, 0.494, 0.3374, 0.494, 0.3374, 0.9893, 0.006248, 0.494, 0.6563, 0.494, 0.6563, 0.9893, 0.3374, 0.9893, 0.3374, 0.494, 0.6563, 0.494, 0.3374, 0.9893, 0.9874, 0.9893, 0.6563, 0.9893, 0.6563, 0.494, 0.9874, 0.494, 0.9874, 0.9893, 0.6563, 0.494, 0.3374, 0.494, 0.006248, 0.494, 0.006248, 0.008668, 0.3374, 0.008668, 0.3374, 0.494, 0.006248, 0.008668, 0.6563, 0.008668, 0.6563, 0.494, 0.3374, 0.494, 0.3374, 0.008668, 0.6563, 0.008668, 0.3374, 0.494, 0.9874, 0.494, 0.6563, 0.494, 0.6563, 0.008668, 0.6563, 0.008668, 0.9874, 0.494, 0.9874, 0.008668, 0.3374, 0.008668, 0.006248, 0.008668, 0.4907, 0.9876, 0.4907, 0.9876, 0.6563, 0.008668, 0.3374, 0.008668, 0.6563, 0.008668, 0.9874, 0.008668, 0.4907, 0.9876])
me_t5_b_bmp_t5_b_bmp.materials.append(mat_t5_b_bmp)
me_t5_b_bmp_t5_b_bmp.use_remesh_preserve_volume = False
me_t5_b_bmp_t5_b_bmp.use_remesh_preserve_attributes = False
me_t5_b_bmp_t5_b_bmp.use_mirror_vertex_groups = False
me_t5_b_bmp_t5_b_bmp.update()

# ---- objects
ob_t5_c_tga_t5_c_tga = bpy.data.objects.new('t5_c.tga_t5_c.tga', me_t5_c_tga_t5_c_tga)
ob_t5_b_bmp_t5_b_bmp = bpy.data.objects.new('t5_b.bmp_t5_b.bmp', me_t5_b_bmp_t5_b_bmp)
ob_lamp = bpy.data.objects.new('Lamp', light_spot)
ob_camera = bpy.data.objects.new('Camera', cam_camera)

# ---- transforms, parenting, visibility, modifiers, constraints
ob_t5_c_tga_t5_c_tga.location = (0.0, 0.0, 0.0)
ob_t5_c_tga_t5_c_tga.scale = (0.1, 0.1, 0.1)
ob_t5_c_tga_t5_c_tga.lock_rotations_4d = False
ob_t5_c_tga_t5_c_tga.empty_display_type = 'ARROWS'
ob_t5_c_tga_t5_c_tga.lineart.crease_threshold = 0.0
ob_t5_b_bmp_t5_b_bmp.location = (0.0, 0.0, 0.0)
ob_t5_b_bmp_t5_b_bmp.scale = (0.1, 0.1, 0.1)
ob_t5_b_bmp_t5_b_bmp.lock_rotations_4d = False
ob_t5_b_bmp_t5_b_bmp.empty_display_type = 'ARROWS'
ob_t5_b_bmp_t5_b_bmp.lineart.crease_threshold = 0.0
ob_lamp.location = (4.076, 1.005, 5.904)
ob_lamp.rotation_euler = (0.6503, 0.05522, 1.866)
ob_lamp.lock_rotations_4d = False
ob_lamp.empty_display_type = 'ARROWS'
ob_lamp.color = (0.0, 0.0, 0.0, 0.0)
ob_lamp.lineart.crease_threshold = 0.0
ob_camera.location = (7.481, -6.508, 5.344)
ob_camera.rotation_euler = (1.291, 0.008692, 0.8157)
ob_camera.lock_rotations_4d = False
ob_camera.empty_display_type = 'ARROWS'
ob_camera.color = (0.0, 0.0, 0.0, 0.0)
ob_camera.display_type = 'WIRE'
ob_camera.lineart.crease_threshold = 0.0

# ---- collection membership
col_collection_1.objects.link(ob_t5_c_tga_t5_c_tga)
col_collection_1.objects.link(ob_t5_b_bmp_t5_b_bmp)
col_collection_1.objects.link(ob_lamp)
col_collection_1.objects.link(ob_camera)

# ---- scene / render settings (as saved in the file)
scene.camera = ob_camera
scene.frame_start = 1; scene.frame_end = 250; scene.frame_set(1)
scene.render.engine = 'BLENDER_EEVEE_NEXT'
scene.render.image_settings.file_format = 'JPEG'
scene.render.image_settings.color_mode = 'RGB'
scene.render.image_settings.compression = 90
scene.render.resolution_x = 800
scene.render.resolution_y = 600
scene.render.pixel_aspect_x = 100.0
scene.render.pixel_aspect_y = 100.0
scene.render.fps = 25
scene.render.dither_intensity = 0.0
scene.render.use_compositing = False
scene.render.use_sequencer = False
scene.render.bake_margin = 2
scene.render.bake_bias = 0.0
scene.render.use_stamp_time = False
scene.render.use_stamp_date = False
scene.render.use_stamp_frame = False
scene.render.use_stamp_camera = False
scene.render.use_stamp_scene = False
scene.render.use_stamp_filename = False
scene.render.use_stamp_render_time = False
scene.render.stamp_font_size = 0
scene.cycles.use_denoising = False
scene.cycles.samples = 10
scene.cycles.sampling_pattern = 'TABULATED_SOBOL'
scene.cycles.light_sampling_threshold = 0.0
scene.cycles.use_adaptive_sampling = False
scene.cycles.use_light_tree = False
scene.cycles.blur_glossy = 0.0
scene.cycles.volume_bounces = 1
scene.cycles.pixel_filter_type = 'GAUSSIAN'
scene.cycles.sample_clamp_indirect = 0.0
scene.view_settings.view_transform = 'Raw'
bpy.context.view_layer.update()
